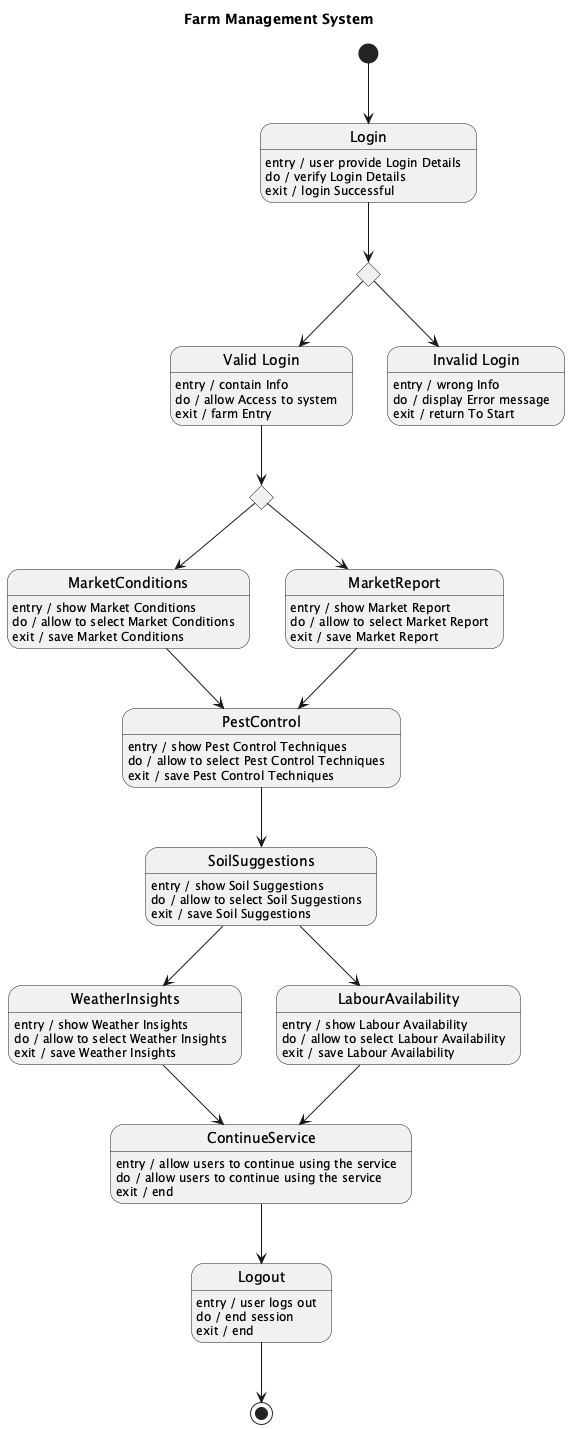

The diagram above was rendered by PlantUML. Its source (embedded in the PNG):
@startuml
title Farm Management System

[*] --> Login

state Login
Login : entry / user provide Login Details
Login : do / verify Login Details
Login : exit / login Successful

state LoginDecision <<choice>>
Login --> LoginDecision

state "Valid Login" as ValidLogin
ValidLogin : entry / contain Info
ValidLogin : do / allow Access to system
ValidLogin : exit / farm Entry

state "Invalid Login" as InvalidLogin
InvalidLogin : entry / wrong Info
InvalidLogin : do / display Error message
InvalidLogin : exit / return To Start

LoginDecision --> ValidLogin
LoginDecision --> InvalidLogin

state NavChoice <<choice>>
ValidLogin --> NavChoice

state MarketConditions
MarketConditions : entry / show Market Conditions
MarketConditions : do / allow to select Market Conditions
MarketConditions : exit / save Market Conditions

state MarketReport
MarketReport : entry / show Market Report
MarketReport : do / allow to select Market Report
MarketReport : exit / save Market Report

NavChoice --> MarketConditions
NavChoice --> MarketReport

state PestControl
PestControl : entry / show Pest Control Techniques
PestControl : do / allow to select Pest Control Techniques
PestControl : exit / save Pest Control Techniques

state SoilSuggestions
SoilSuggestions : entry / show Soil Suggestions
SoilSuggestions : do / allow to select Soil Suggestions
SoilSuggestions : exit / save Soil Suggestions

MarketConditions --> PestControl
MarketReport --> PestControl
PestControl --> SoilSuggestions

state WeatherInsights
WeatherInsights : entry / show Weather Insights
WeatherInsights : do / allow to select Weather Insights
WeatherInsights : exit / save Weather Insights

state LabourAvailability
LabourAvailability : entry / show Labour Availability
LabourAvailability : do / allow to select Labour Availability
LabourAvailability : exit / save Labour Availability

SoilSuggestions --> WeatherInsights
SoilSuggestions --> LabourAvailability

state ContinueService
ContinueService : entry / allow users to continue using the service
ContinueService : do / allow users to continue using the service
ContinueService : exit / end

WeatherInsights --> ContinueService
LabourAvailability --> ContinueService

state Logout
Logout : entry / user logs out
Logout : do / end session
Logout : exit / end

ContinueService --> Logout

Logout --> [*]

@enduml